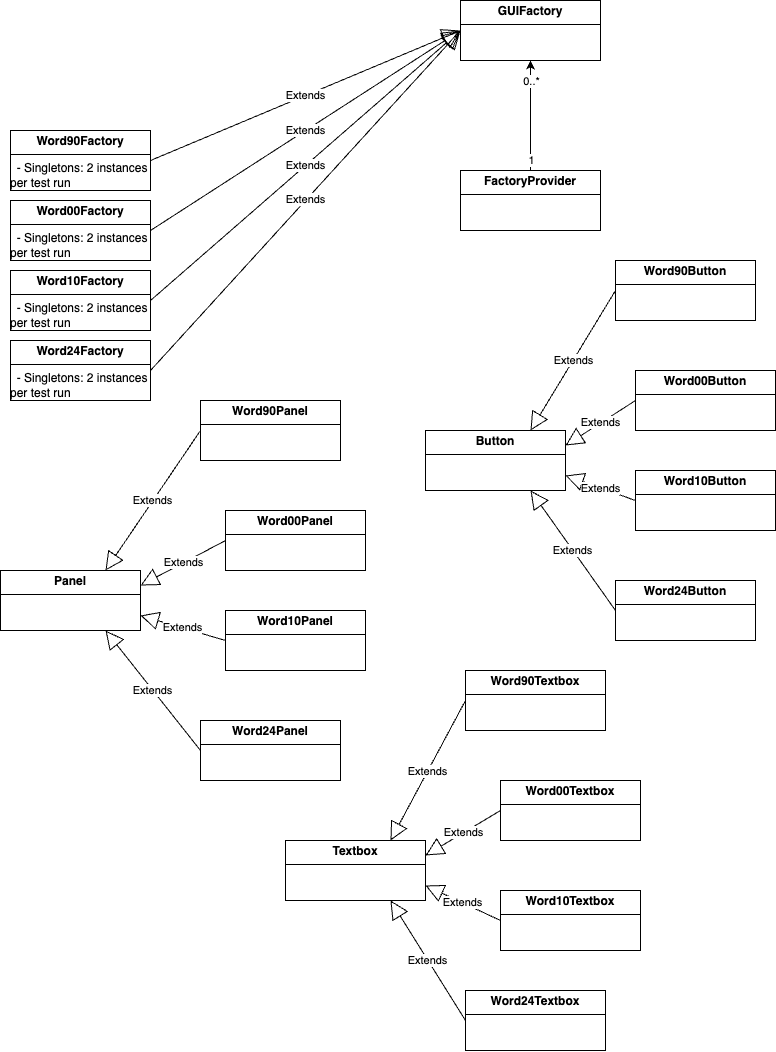

The diagram above was exported from draw.io. Its source (the exported page's mxGraphModel, read from the mxfile embedded in the PNG):
<mxGraphModel dx="982" dy="1149" grid="1" gridSize="10" guides="1" tooltips="1" connect="1" arrows="1" fold="1" page="1" pageScale="1" pageWidth="850" pageHeight="1100" math="0" shadow="0">
  <root>
    <mxCell id="0" />
    <mxCell id="1" parent="0" />
    <mxCell id="mQ01gbtwor6YRB-EepdZ-1" value="&lt;p style=&quot;margin:0px;margin-top:4px;text-align:center;&quot;&gt;&lt;b&gt;GUIFactory&lt;/b&gt;&lt;/p&gt;&lt;hr size=&quot;1&quot; style=&quot;border-style:solid;&quot;&gt;&lt;div style=&quot;height:2px;&quot;&gt;&lt;/div&gt;" style="verticalAlign=top;align=left;overflow=fill;html=1;whiteSpace=wrap;" vertex="1" parent="1">
      <mxGeometry x="490" y="20" width="140" height="60" as="geometry" />
    </mxCell>
    <mxCell id="mQ01gbtwor6YRB-EepdZ-2" value="&lt;p style=&quot;margin:0px;margin-top:4px;text-align:center;&quot;&gt;&lt;b&gt;Panel&lt;/b&gt;&lt;/p&gt;&lt;hr size=&quot;1&quot; style=&quot;border-style:solid;&quot;&gt;&lt;div style=&quot;height:2px;&quot;&gt;&lt;/div&gt;" style="verticalAlign=top;align=left;overflow=fill;html=1;whiteSpace=wrap;" vertex="1" parent="1">
      <mxGeometry x="30" y="590" width="140" height="60" as="geometry" />
    </mxCell>
    <mxCell id="mQ01gbtwor6YRB-EepdZ-3" value="&lt;p style=&quot;margin:0px;margin-top:4px;text-align:center;&quot;&gt;&lt;b&gt;Button&lt;/b&gt;&lt;/p&gt;&lt;hr size=&quot;1&quot; style=&quot;border-style:solid;&quot;&gt;&lt;div style=&quot;height:2px;&quot;&gt;&lt;/div&gt;" style="verticalAlign=top;align=left;overflow=fill;html=1;whiteSpace=wrap;" vertex="1" parent="1">
      <mxGeometry x="455" y="450" width="140" height="60" as="geometry" />
    </mxCell>
    <mxCell id="mQ01gbtwor6YRB-EepdZ-4" value="&lt;p style=&quot;margin:0px;margin-top:4px;text-align:center;&quot;&gt;&lt;b&gt;Textbox&lt;/b&gt;&lt;/p&gt;&lt;hr size=&quot;1&quot; style=&quot;border-style:solid;&quot;&gt;&lt;div style=&quot;height:2px;&quot;&gt;&lt;/div&gt;" style="verticalAlign=top;align=left;overflow=fill;html=1;whiteSpace=wrap;" vertex="1" parent="1">
      <mxGeometry x="315" y="860" width="140" height="60" as="geometry" />
    </mxCell>
    <mxCell id="mQ01gbtwor6YRB-EepdZ-5" value="&lt;p style=&quot;margin:0px;margin-top:4px;text-align:center;&quot;&gt;&lt;b&gt;Word90Factory&lt;/b&gt;&lt;/p&gt;&lt;hr size=&quot;1&quot; style=&quot;border-style:solid;&quot;&gt;&lt;div style=&quot;height:2px;&quot;&gt;&amp;nbsp; - Singletons: 2 instances per test run&lt;/div&gt;" style="verticalAlign=top;align=left;overflow=fill;html=1;whiteSpace=wrap;" vertex="1" parent="1">
      <mxGeometry x="40" y="150" width="140" height="60" as="geometry" />
    </mxCell>
    <mxCell id="mQ01gbtwor6YRB-EepdZ-6" value="&lt;p style=&quot;margin:0px;margin-top:4px;text-align:center;&quot;&gt;&lt;b&gt;Word00Factory&lt;/b&gt;&lt;/p&gt;&lt;hr size=&quot;1&quot; style=&quot;border-style:solid;&quot;&gt;&lt;div style=&quot;height:2px;&quot;&gt;&amp;nbsp; - Singletons: 2 instances per test run&lt;/div&gt;" style="verticalAlign=top;align=left;overflow=fill;html=1;whiteSpace=wrap;" vertex="1" parent="1">
      <mxGeometry x="40" y="220" width="140" height="60" as="geometry" />
    </mxCell>
    <mxCell id="mQ01gbtwor6YRB-EepdZ-7" value="&lt;p style=&quot;margin:0px;margin-top:4px;text-align:center;&quot;&gt;&lt;b&gt;Word10Factory&lt;/b&gt;&lt;/p&gt;&lt;hr size=&quot;1&quot; style=&quot;border-style:solid;&quot;&gt;&lt;div style=&quot;height:2px;&quot;&gt;&amp;nbsp; - Singletons: 2 instances per test run&lt;/div&gt;" style="verticalAlign=top;align=left;overflow=fill;html=1;whiteSpace=wrap;" vertex="1" parent="1">
      <mxGeometry x="40" y="290" width="140" height="60" as="geometry" />
    </mxCell>
    <mxCell id="mQ01gbtwor6YRB-EepdZ-8" value="&lt;p style=&quot;margin:0px;margin-top:4px;text-align:center;&quot;&gt;&lt;b&gt;Word24Factory&lt;/b&gt;&lt;/p&gt;&lt;hr size=&quot;1&quot; style=&quot;border-style:solid;&quot;&gt;&lt;div style=&quot;height:2px;&quot;&gt;&amp;nbsp; - Singletons: 2 instances per test run&lt;/div&gt;" style="verticalAlign=top;align=left;overflow=fill;html=1;whiteSpace=wrap;" vertex="1" parent="1">
      <mxGeometry x="40" y="360" width="140" height="60" as="geometry" />
    </mxCell>
    <mxCell id="mQ01gbtwor6YRB-EepdZ-9" value="&lt;p style=&quot;margin:0px;margin-top:4px;text-align:center;&quot;&gt;&lt;b&gt;Word90Panel&lt;/b&gt;&lt;/p&gt;&lt;hr size=&quot;1&quot; style=&quot;border-style:solid;&quot;&gt;&lt;div style=&quot;height:2px;&quot;&gt;&lt;/div&gt;" style="verticalAlign=top;align=left;overflow=fill;html=1;whiteSpace=wrap;" vertex="1" parent="1">
      <mxGeometry x="230" y="420" width="140" height="60" as="geometry" />
    </mxCell>
    <mxCell id="mQ01gbtwor6YRB-EepdZ-10" value="&lt;p style=&quot;margin:0px;margin-top:4px;text-align:center;&quot;&gt;&lt;b&gt;Word00Panel&lt;/b&gt;&lt;/p&gt;&lt;hr size=&quot;1&quot; style=&quot;border-style:solid;&quot;&gt;&lt;div style=&quot;height:2px;&quot;&gt;&lt;/div&gt;" style="verticalAlign=top;align=left;overflow=fill;html=1;whiteSpace=wrap;" vertex="1" parent="1">
      <mxGeometry x="255" y="530" width="140" height="60" as="geometry" />
    </mxCell>
    <mxCell id="mQ01gbtwor6YRB-EepdZ-11" value="&lt;p style=&quot;margin:0px;margin-top:4px;text-align:center;&quot;&gt;&lt;b&gt;Word10Panel&lt;/b&gt;&lt;/p&gt;&lt;hr size=&quot;1&quot; style=&quot;border-style:solid;&quot;&gt;&lt;div style=&quot;height:2px;&quot;&gt;&lt;/div&gt;" style="verticalAlign=top;align=left;overflow=fill;html=1;whiteSpace=wrap;" vertex="1" parent="1">
      <mxGeometry x="255" y="630" width="140" height="60" as="geometry" />
    </mxCell>
    <mxCell id="mQ01gbtwor6YRB-EepdZ-12" value="&lt;p style=&quot;margin:0px;margin-top:4px;text-align:center;&quot;&gt;&lt;b&gt;Word24Panel&lt;/b&gt;&lt;/p&gt;&lt;hr size=&quot;1&quot; style=&quot;border-style:solid;&quot;&gt;&lt;div style=&quot;height:2px;&quot;&gt;&lt;/div&gt;" style="verticalAlign=top;align=left;overflow=fill;html=1;whiteSpace=wrap;" vertex="1" parent="1">
      <mxGeometry x="230" y="740" width="140" height="60" as="geometry" />
    </mxCell>
    <mxCell id="mQ01gbtwor6YRB-EepdZ-13" value="&lt;p style=&quot;margin:0px;margin-top:4px;text-align:center;&quot;&gt;&lt;b&gt;Word90Button&lt;/b&gt;&lt;/p&gt;&lt;hr size=&quot;1&quot; style=&quot;border-style:solid;&quot;&gt;&lt;div style=&quot;height:2px;&quot;&gt;&lt;/div&gt;" style="verticalAlign=top;align=left;overflow=fill;html=1;whiteSpace=wrap;" vertex="1" parent="1">
      <mxGeometry x="645" y="280" width="140" height="60" as="geometry" />
    </mxCell>
    <mxCell id="mQ01gbtwor6YRB-EepdZ-14" value="&lt;p style=&quot;margin:0px;margin-top:4px;text-align:center;&quot;&gt;&lt;b&gt;Word00&lt;/b&gt;&lt;b style=&quot;background-color: initial;&quot;&gt;Button&lt;/b&gt;&lt;/p&gt;&lt;hr size=&quot;1&quot; style=&quot;border-style:solid;&quot;&gt;&lt;div style=&quot;height:2px;&quot;&gt;&lt;/div&gt;" style="verticalAlign=top;align=left;overflow=fill;html=1;whiteSpace=wrap;" vertex="1" parent="1">
      <mxGeometry x="665" y="390" width="140" height="60" as="geometry" />
    </mxCell>
    <mxCell id="mQ01gbtwor6YRB-EepdZ-15" value="&lt;p style=&quot;margin:0px;margin-top:4px;text-align:center;&quot;&gt;&lt;b&gt;Word10&lt;/b&gt;&lt;b style=&quot;background-color: initial;&quot;&gt;Button&lt;/b&gt;&lt;/p&gt;&lt;hr size=&quot;1&quot; style=&quot;border-style:solid;&quot;&gt;&lt;div style=&quot;height:2px;&quot;&gt;&lt;/div&gt;" style="verticalAlign=top;align=left;overflow=fill;html=1;whiteSpace=wrap;" vertex="1" parent="1">
      <mxGeometry x="665" y="490" width="140" height="60" as="geometry" />
    </mxCell>
    <mxCell id="mQ01gbtwor6YRB-EepdZ-16" value="&lt;p style=&quot;margin:0px;margin-top:4px;text-align:center;&quot;&gt;&lt;b&gt;Word24&lt;/b&gt;&lt;b style=&quot;background-color: initial;&quot;&gt;Button&lt;/b&gt;&lt;/p&gt;&lt;hr size=&quot;1&quot; style=&quot;border-style:solid;&quot;&gt;&lt;div style=&quot;height:2px;&quot;&gt;&lt;/div&gt;" style="verticalAlign=top;align=left;overflow=fill;html=1;whiteSpace=wrap;" vertex="1" parent="1">
      <mxGeometry x="645" y="600" width="140" height="60" as="geometry" />
    </mxCell>
    <mxCell id="mQ01gbtwor6YRB-EepdZ-17" value="&lt;p style=&quot;margin:0px;margin-top:4px;text-align:center;&quot;&gt;&lt;b&gt;Word90Textbox&lt;/b&gt;&lt;/p&gt;&lt;hr size=&quot;1&quot; style=&quot;border-style:solid;&quot;&gt;&lt;div style=&quot;height:2px;&quot;&gt;&lt;/div&gt;" style="verticalAlign=top;align=left;overflow=fill;html=1;whiteSpace=wrap;" vertex="1" parent="1">
      <mxGeometry x="495" y="690" width="140" height="60" as="geometry" />
    </mxCell>
    <mxCell id="mQ01gbtwor6YRB-EepdZ-18" value="&lt;p style=&quot;margin:0px;margin-top:4px;text-align:center;&quot;&gt;&lt;b&gt;Word00&lt;/b&gt;&lt;b style=&quot;background-color: initial;&quot;&gt;Textbox&lt;/b&gt;&lt;/p&gt;&lt;hr size=&quot;1&quot; style=&quot;border-style:solid;&quot;&gt;&lt;div style=&quot;height:2px;&quot;&gt;&lt;/div&gt;" style="verticalAlign=top;align=left;overflow=fill;html=1;whiteSpace=wrap;" vertex="1" parent="1">
      <mxGeometry x="530" y="800" width="140" height="60" as="geometry" />
    </mxCell>
    <mxCell id="mQ01gbtwor6YRB-EepdZ-19" value="&lt;p style=&quot;margin:0px;margin-top:4px;text-align:center;&quot;&gt;&lt;b&gt;Word10&lt;/b&gt;&lt;b style=&quot;background-color: initial;&quot;&gt;Textbox&lt;/b&gt;&lt;/p&gt;&lt;hr size=&quot;1&quot; style=&quot;border-style:solid;&quot;&gt;&lt;div style=&quot;height:2px;&quot;&gt;&lt;/div&gt;" style="verticalAlign=top;align=left;overflow=fill;html=1;whiteSpace=wrap;" vertex="1" parent="1">
      <mxGeometry x="530" y="910" width="140" height="60" as="geometry" />
    </mxCell>
    <mxCell id="mQ01gbtwor6YRB-EepdZ-20" value="&lt;p style=&quot;margin:0px;margin-top:4px;text-align:center;&quot;&gt;&lt;b&gt;Word24Textbox&lt;/b&gt;&lt;/p&gt;&lt;hr size=&quot;1&quot; style=&quot;border-style:solid;&quot;&gt;&lt;div style=&quot;height:2px;&quot;&gt;&lt;/div&gt;" style="verticalAlign=top;align=left;overflow=fill;html=1;whiteSpace=wrap;" vertex="1" parent="1">
      <mxGeometry x="495" y="1010" width="140" height="60" as="geometry" />
    </mxCell>
    <mxCell id="mQ01gbtwor6YRB-EepdZ-42" style="edgeStyle=orthogonalEdgeStyle;rounded=0;orthogonalLoop=1;jettySize=auto;html=1;exitX=0.5;exitY=0;exitDx=0;exitDy=0;entryX=0.5;entryY=1;entryDx=0;entryDy=0;" edge="1" parent="1" source="mQ01gbtwor6YRB-EepdZ-21" target="mQ01gbtwor6YRB-EepdZ-1">
      <mxGeometry relative="1" as="geometry" />
    </mxCell>
    <mxCell id="mQ01gbtwor6YRB-EepdZ-43" value="1" style="edgeLabel;html=1;align=center;verticalAlign=middle;resizable=0;points=[];" vertex="1" connectable="0" parent="mQ01gbtwor6YRB-EepdZ-42">
      <mxGeometry x="-0.6773" y="3" relative="1" as="geometry">
        <mxPoint x="3" y="8" as="offset" />
      </mxGeometry>
    </mxCell>
    <mxCell id="mQ01gbtwor6YRB-EepdZ-44" value="0..*" style="edgeLabel;html=1;align=center;verticalAlign=middle;resizable=0;points=[];" vertex="1" connectable="0" parent="mQ01gbtwor6YRB-EepdZ-42">
      <mxGeometry x="0.7449" relative="1" as="geometry">
        <mxPoint y="6" as="offset" />
      </mxGeometry>
    </mxCell>
    <mxCell id="mQ01gbtwor6YRB-EepdZ-21" value="&lt;p style=&quot;margin:0px;margin-top:4px;text-align:center;&quot;&gt;&lt;b&gt;FactoryProvider&lt;/b&gt;&lt;/p&gt;&lt;hr size=&quot;1&quot; style=&quot;border-style:solid;&quot;&gt;&lt;div style=&quot;height:2px;&quot;&gt;&lt;/div&gt;" style="verticalAlign=top;align=left;overflow=fill;html=1;whiteSpace=wrap;" vertex="1" parent="1">
      <mxGeometry x="490" y="190" width="140" height="60" as="geometry" />
    </mxCell>
    <mxCell id="mQ01gbtwor6YRB-EepdZ-22" value="Extends" style="endArrow=block;endSize=16;endFill=0;html=1;rounded=0;exitX=1;exitY=0.5;exitDx=0;exitDy=0;entryX=0;entryY=0.5;entryDx=0;entryDy=0;" edge="1" parent="1" source="mQ01gbtwor6YRB-EepdZ-5" target="mQ01gbtwor6YRB-EepdZ-1">
      <mxGeometry width="160" relative="1" as="geometry">
        <mxPoint x="420" y="380" as="sourcePoint" />
        <mxPoint x="580" y="380" as="targetPoint" />
      </mxGeometry>
    </mxCell>
    <mxCell id="mQ01gbtwor6YRB-EepdZ-23" value="Extends" style="endArrow=block;endSize=16;endFill=0;html=1;rounded=0;exitX=1;exitY=0.5;exitDx=0;exitDy=0;entryX=0;entryY=0.5;entryDx=0;entryDy=0;" edge="1" parent="1" source="mQ01gbtwor6YRB-EepdZ-6" target="mQ01gbtwor6YRB-EepdZ-1">
      <mxGeometry width="160" relative="1" as="geometry">
        <mxPoint x="320" y="360" as="sourcePoint" />
        <mxPoint x="580" y="205" as="targetPoint" />
      </mxGeometry>
    </mxCell>
    <mxCell id="mQ01gbtwor6YRB-EepdZ-24" value="Extends" style="endArrow=block;endSize=16;endFill=0;html=1;rounded=0;exitX=1;exitY=0.5;exitDx=0;exitDy=0;entryX=0;entryY=0.5;entryDx=0;entryDy=0;" edge="1" parent="1" source="mQ01gbtwor6YRB-EepdZ-7" target="mQ01gbtwor6YRB-EepdZ-1">
      <mxGeometry width="160" relative="1" as="geometry">
        <mxPoint x="330" y="370" as="sourcePoint" />
        <mxPoint x="590" y="215" as="targetPoint" />
      </mxGeometry>
    </mxCell>
    <mxCell id="mQ01gbtwor6YRB-EepdZ-25" value="Extends" style="endArrow=block;endSize=16;endFill=0;html=1;rounded=0;exitX=1;exitY=0.5;exitDx=0;exitDy=0;entryX=0;entryY=0.5;entryDx=0;entryDy=0;" edge="1" parent="1" source="mQ01gbtwor6YRB-EepdZ-8" target="mQ01gbtwor6YRB-EepdZ-1">
      <mxGeometry width="160" relative="1" as="geometry">
        <mxPoint x="340" y="380" as="sourcePoint" />
        <mxPoint x="600" y="225" as="targetPoint" />
      </mxGeometry>
    </mxCell>
    <mxCell id="mQ01gbtwor6YRB-EepdZ-30" value="Extends" style="endArrow=block;endSize=16;endFill=0;html=1;rounded=0;exitX=0;exitY=0.5;exitDx=0;exitDy=0;entryX=0.75;entryY=0;entryDx=0;entryDy=0;" edge="1" parent="1" source="mQ01gbtwor6YRB-EepdZ-9" target="mQ01gbtwor6YRB-EepdZ-2">
      <mxGeometry width="160" relative="1" as="geometry">
        <mxPoint x="190" y="640" as="sourcePoint" />
        <mxPoint x="170" y="620" as="targetPoint" />
      </mxGeometry>
    </mxCell>
    <mxCell id="mQ01gbtwor6YRB-EepdZ-31" value="Extends" style="endArrow=block;endSize=16;endFill=0;html=1;rounded=0;exitX=0;exitY=0.5;exitDx=0;exitDy=0;entryX=1;entryY=0.25;entryDx=0;entryDy=0;" edge="1" parent="1" source="mQ01gbtwor6YRB-EepdZ-10" target="mQ01gbtwor6YRB-EepdZ-2">
      <mxGeometry width="160" relative="1" as="geometry">
        <mxPoint x="265" y="540" as="sourcePoint" />
        <mxPoint x="180" y="630" as="targetPoint" />
      </mxGeometry>
    </mxCell>
    <mxCell id="mQ01gbtwor6YRB-EepdZ-32" value="Extends" style="endArrow=block;endSize=16;endFill=0;html=1;rounded=0;exitX=0;exitY=0.5;exitDx=0;exitDy=0;entryX=1;entryY=0.75;entryDx=0;entryDy=0;" edge="1" parent="1" source="mQ01gbtwor6YRB-EepdZ-11" target="mQ01gbtwor6YRB-EepdZ-2">
      <mxGeometry width="160" relative="1" as="geometry">
        <mxPoint x="265" y="610" as="sourcePoint" />
        <mxPoint x="180" y="630" as="targetPoint" />
      </mxGeometry>
    </mxCell>
    <mxCell id="mQ01gbtwor6YRB-EepdZ-33" value="Extends" style="endArrow=block;endSize=16;endFill=0;html=1;rounded=0;exitX=0;exitY=0.5;exitDx=0;exitDy=0;entryX=0.75;entryY=1;entryDx=0;entryDy=0;" edge="1" parent="1" source="mQ01gbtwor6YRB-EepdZ-12" target="mQ01gbtwor6YRB-EepdZ-2">
      <mxGeometry width="160" relative="1" as="geometry">
        <mxPoint x="275" y="620" as="sourcePoint" />
        <mxPoint x="190" y="640" as="targetPoint" />
      </mxGeometry>
    </mxCell>
    <mxCell id="mQ01gbtwor6YRB-EepdZ-34" value="Extends" style="endArrow=block;endSize=16;endFill=0;html=1;rounded=0;exitX=0;exitY=0.5;exitDx=0;exitDy=0;entryX=0.75;entryY=0;entryDx=0;entryDy=0;" edge="1" parent="1" source="mQ01gbtwor6YRB-EepdZ-13" target="mQ01gbtwor6YRB-EepdZ-3">
      <mxGeometry width="160" relative="1" as="geometry">
        <mxPoint x="660" y="310" as="sourcePoint" />
        <mxPoint x="565" y="450" as="targetPoint" />
      </mxGeometry>
    </mxCell>
    <mxCell id="mQ01gbtwor6YRB-EepdZ-35" value="Extends" style="endArrow=block;endSize=16;endFill=0;html=1;rounded=0;exitX=0;exitY=0.5;exitDx=0;exitDy=0;entryX=1;entryY=0.25;entryDx=0;entryDy=0;" edge="1" parent="1" source="mQ01gbtwor6YRB-EepdZ-14" target="mQ01gbtwor6YRB-EepdZ-3">
      <mxGeometry width="160" relative="1" as="geometry">
        <mxPoint x="685" y="420" as="sourcePoint" />
        <mxPoint x="600" y="465" as="targetPoint" />
      </mxGeometry>
    </mxCell>
    <mxCell id="mQ01gbtwor6YRB-EepdZ-36" value="Extends" style="endArrow=block;endSize=16;endFill=0;html=1;rounded=0;exitX=0;exitY=0.5;exitDx=0;exitDy=0;entryX=1;entryY=0.75;entryDx=0;entryDy=0;" edge="1" parent="1" source="mQ01gbtwor6YRB-EepdZ-15" target="mQ01gbtwor6YRB-EepdZ-3">
      <mxGeometry width="160" relative="1" as="geometry">
        <mxPoint x="685" y="520" as="sourcePoint" />
        <mxPoint x="600" y="495" as="targetPoint" />
      </mxGeometry>
    </mxCell>
    <mxCell id="mQ01gbtwor6YRB-EepdZ-37" value="Extends" style="endArrow=block;endSize=16;endFill=0;html=1;rounded=0;exitX=0;exitY=0.5;exitDx=0;exitDy=0;entryX=0.75;entryY=1;entryDx=0;entryDy=0;" edge="1" parent="1" source="mQ01gbtwor6YRB-EepdZ-16" target="mQ01gbtwor6YRB-EepdZ-3">
      <mxGeometry width="160" relative="1" as="geometry">
        <mxPoint x="660" y="630" as="sourcePoint" />
        <mxPoint x="565" y="510" as="targetPoint" />
      </mxGeometry>
    </mxCell>
    <mxCell id="mQ01gbtwor6YRB-EepdZ-38" value="Extends" style="endArrow=block;endSize=16;endFill=0;html=1;rounded=0;exitX=0;exitY=0.5;exitDx=0;exitDy=0;entryX=0.75;entryY=0;entryDx=0;entryDy=0;" edge="1" parent="1" source="mQ01gbtwor6YRB-EepdZ-17" target="mQ01gbtwor6YRB-EepdZ-4">
      <mxGeometry width="160" relative="1" as="geometry">
        <mxPoint x="500" y="720" as="sourcePoint" />
        <mxPoint x="415" y="860" as="targetPoint" />
      </mxGeometry>
    </mxCell>
    <mxCell id="mQ01gbtwor6YRB-EepdZ-39" value="Extends" style="endArrow=block;endSize=16;endFill=0;html=1;rounded=0;exitX=0;exitY=0.5;exitDx=0;exitDy=0;entryX=1;entryY=0.25;entryDx=0;entryDy=0;" edge="1" parent="1" source="mQ01gbtwor6YRB-EepdZ-18" target="mQ01gbtwor6YRB-EepdZ-4">
      <mxGeometry width="160" relative="1" as="geometry">
        <mxPoint x="520" y="830" as="sourcePoint" />
        <mxPoint x="450" y="875" as="targetPoint" />
      </mxGeometry>
    </mxCell>
    <mxCell id="mQ01gbtwor6YRB-EepdZ-40" value="Extends" style="endArrow=block;endSize=16;endFill=0;html=1;rounded=0;exitX=0;exitY=0.5;exitDx=0;exitDy=0;entryX=1;entryY=0.75;entryDx=0;entryDy=0;" edge="1" parent="1" source="mQ01gbtwor6YRB-EepdZ-19" target="mQ01gbtwor6YRB-EepdZ-4">
      <mxGeometry width="160" relative="1" as="geometry">
        <mxPoint x="520" y="930" as="sourcePoint" />
        <mxPoint x="450" y="905" as="targetPoint" />
      </mxGeometry>
    </mxCell>
    <mxCell id="mQ01gbtwor6YRB-EepdZ-41" value="Extends" style="endArrow=block;endSize=16;endFill=0;html=1;rounded=0;exitX=0;exitY=0.5;exitDx=0;exitDy=0;entryX=0.75;entryY=1;entryDx=0;entryDy=0;" edge="1" parent="1" source="mQ01gbtwor6YRB-EepdZ-20" target="mQ01gbtwor6YRB-EepdZ-4">
      <mxGeometry width="160" relative="1" as="geometry">
        <mxPoint x="500" y="1040" as="sourcePoint" />
        <mxPoint x="415" y="920" as="targetPoint" />
      </mxGeometry>
    </mxCell>
  </root>
</mxGraphModel>